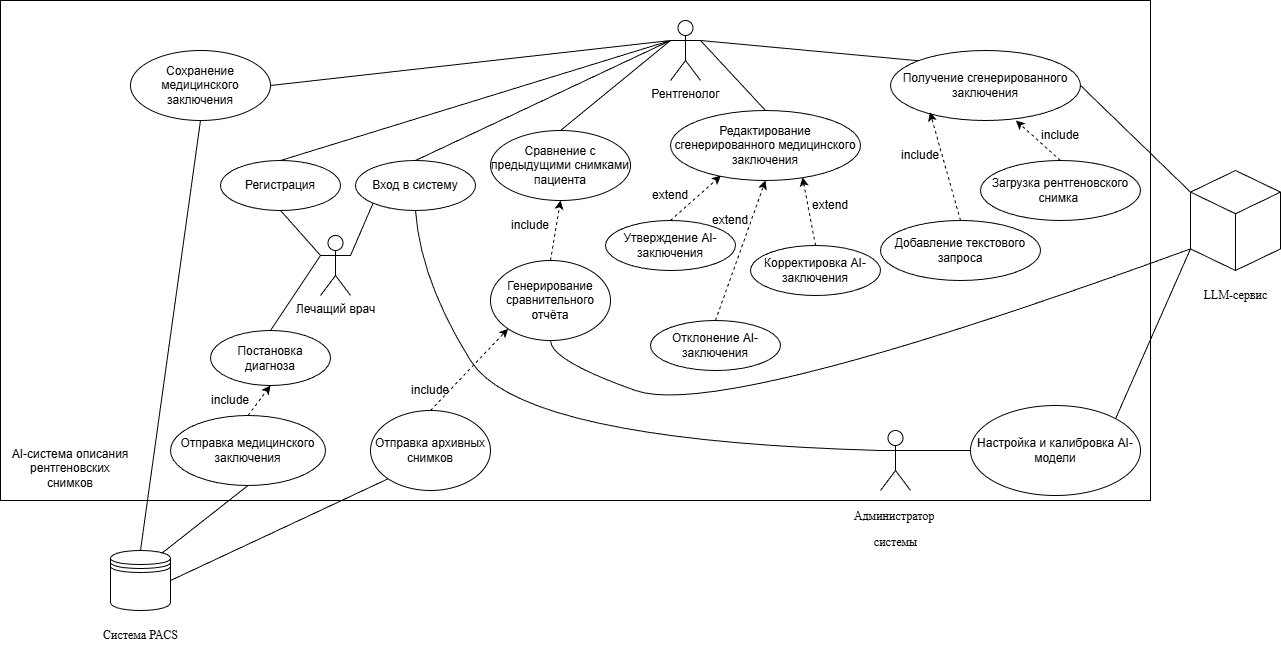

The diagram above was exported from draw.io. Its source (the exported page's mxGraphModel, read from the mxfile embedded in the PNG):
<mxGraphModel dx="2276" dy="1885" grid="1" gridSize="10" guides="1" tooltips="1" connect="1" arrows="1" fold="1" page="1" pageScale="1" pageWidth="850" pageHeight="1100" background="none" math="0" shadow="0">
  <root>
    <mxCell id="0" />
    <mxCell id="1" parent="0" />
    <mxCell id="EQH73Tosfu8hrjuAkNuI-24" parent="1" style="rounded=0;whiteSpace=wrap;html=1;" value="" vertex="1">
      <mxGeometry height="500" width="1150" x="-470" y="-530" as="geometry" />
    </mxCell>
    <mxCell id="HUm_IR_F5-dx2o8foAno-1" parent="1" style="shape=umlActor;verticalLabelPosition=bottom;verticalAlign=top;html=1;outlineConnect=0;" value="Рентгенолог" vertex="1">
      <mxGeometry height="60" width="30" x="200" y="-510" as="geometry" />
    </mxCell>
    <mxCell id="HUm_IR_F5-dx2o8foAno-3" parent="1" style="shape=umlActor;verticalLabelPosition=bottom;verticalAlign=top;html=1;outlineConnect=0;" value="Лечащий врач" vertex="1">
      <mxGeometry height="60" width="30" x="-150" y="-295" as="geometry" />
    </mxCell>
    <mxCell id="HUm_IR_F5-dx2o8foAno-4" parent="1" style="shape=umlActor;verticalLabelPosition=bottom;verticalAlign=top;html=1;outlineConnect=0;" value="&lt;p class=&quot;MsoNormal&quot;&gt;&lt;span style=&quot;mso-spacerun:'yes';font-family:'Times New Roman';mso-fareast-font-family:SimSun;&lt;br/&gt;font-size:14,0000pt;&quot;&gt;Администратор&amp;nbsp;&lt;/span&gt;&lt;/p&gt;&lt;p class=&quot;MsoNormal&quot;&gt;&lt;span style=&quot;mso-spacerun:'yes';font-family:'Times New Roman';mso-fareast-font-family:SimSun;&lt;br/&gt;font-size:14,0000pt;&quot;&gt;системы&lt;/span&gt;&lt;/p&gt;" vertex="1">
      <mxGeometry height="60" width="30" x="410" y="-100" as="geometry" />
    </mxCell>
    <mxCell id="HUm_IR_F5-dx2o8foAno-10" connectable="0" parent="1" style="group" value="" vertex="1">
      <mxGeometry height="150" width="90" x="720" y="-360" as="geometry" />
    </mxCell>
    <mxCell id="HUm_IR_F5-dx2o8foAno-8" parent="HUm_IR_F5-dx2o8foAno-10" style="html=1;whiteSpace=wrap;shape=isoCube2;backgroundOutline=1;isoAngle=15;" value="" vertex="1">
      <mxGeometry height="100" width="90" as="geometry" />
    </mxCell>
    <mxCell id="HUm_IR_F5-dx2o8foAno-9" parent="HUm_IR_F5-dx2o8foAno-10" style="text;html=1;align=center;verticalAlign=middle;resizable=0;points=[];autosize=1;strokeColor=none;fillColor=none;" value="&lt;p class=&quot;MsoNormal&quot;&gt;&lt;span style=&quot;mso-spacerun:'yes';font-family:'Times New Roman';mso-fareast-font-family:SimSun;&lt;br/&gt;font-size:14,0000pt;&quot;&gt;LLM-&lt;/span&gt;&lt;span style=&quot;mso-spacerun:'yes';font-family:'Times New Roman';mso-fareast-font-family:SimSun;&lt;br/&gt;font-size:14,0000pt;&quot;&gt;сервис&lt;/span&gt;&lt;/p&gt;" vertex="1">
      <mxGeometry height="50" width="90" y="100" as="geometry" />
    </mxCell>
    <mxCell id="HUm_IR_F5-dx2o8foAno-11" connectable="0" parent="1" style="group" value="" vertex="1">
      <mxGeometry height="110" width="100" x="-380" y="20" as="geometry" />
    </mxCell>
    <mxCell id="HUm_IR_F5-dx2o8foAno-6" parent="HUm_IR_F5-dx2o8foAno-11" style="shape=datastore;whiteSpace=wrap;html=1;" value="" vertex="1">
      <mxGeometry height="60" width="60" x="20" as="geometry" />
    </mxCell>
    <mxCell id="HUm_IR_F5-dx2o8foAno-7" parent="HUm_IR_F5-dx2o8foAno-11" style="text;html=1;align=center;verticalAlign=middle;resizable=0;points=[];autosize=1;strokeColor=none;fillColor=none;" value="&lt;p class=&quot;MsoNormal&quot;&gt;&lt;span style=&quot;mso-spacerun:'yes';font-family:'Times New Roman';mso-fareast-font-family:SimSun;&lt;br/&gt;font-size:14,0000pt;&quot;&gt;Система &lt;/span&gt;&lt;span style=&quot;mso-spacerun:'yes';font-family:'Times New Roman';mso-fareast-font-family:SimSun;&lt;br/&gt;font-size:14,0000pt;&quot;&gt;PACS&lt;/span&gt;&lt;/p&gt;" vertex="1">
      <mxGeometry height="50" width="100" y="60" as="geometry" />
    </mxCell>
    <mxCell id="EQH73Tosfu8hrjuAkNuI-1" parent="1" style="ellipse;whiteSpace=wrap;html=1;" value="Регистрация" vertex="1">
      <mxGeometry height="50" width="120" x="-250" y="-370" as="geometry" />
    </mxCell>
    <mxCell id="EQH73Tosfu8hrjuAkNuI-4" parent="1" style="ellipse;whiteSpace=wrap;html=1;" value="Вход в систему" vertex="1">
      <mxGeometry height="50" width="120" x="-115" y="-370" as="geometry" />
    </mxCell>
    <mxCell id="EQH73Tosfu8hrjuAkNuI-34" parent="1" style="ellipse;whiteSpace=wrap;html=1;" value="&lt;p class=&quot;MsoNormal&quot;&gt;Настройка и калибровка AI-модели&lt;/p&gt;" vertex="1">
      <mxGeometry height="90" width="170" x="500" y="-125" as="geometry" />
    </mxCell>
    <mxCell id="EQH73Tosfu8hrjuAkNuI-36" edge="1" parent="1" source="HUm_IR_F5-dx2o8foAno-4" style="endArrow=none;html=1;rounded=0;exitX=1;exitY=0.3333333333333333;exitDx=0;exitDy=0;exitPerimeter=0;entryX=0;entryY=0.5;entryDx=0;entryDy=0;" target="EQH73Tosfu8hrjuAkNuI-34" value="">
      <mxGeometry height="50" relative="1" width="50" as="geometry">
        <mxPoint x="470" y="-130" as="sourcePoint" />
        <mxPoint x="500" y="-80" as="targetPoint" />
      </mxGeometry>
    </mxCell>
    <mxCell id="EQH73Tosfu8hrjuAkNuI-45" edge="1" parent="1" source="EQH73Tosfu8hrjuAkNuI-34" style="endArrow=none;html=1;rounded=0;entryX=0;entryY=0;entryDx=0;entryDy=78.39291168278956;entryPerimeter=0;exitX=1;exitY=0;exitDx=0;exitDy=0;" target="HUm_IR_F5-dx2o8foAno-8" value="">
      <mxGeometry height="50" relative="1" width="50" as="geometry">
        <mxPoint x="400" y="-120" as="sourcePoint" />
        <mxPoint x="450" y="-170" as="targetPoint" />
      </mxGeometry>
    </mxCell>
    <mxCell id="EQH73Tosfu8hrjuAkNuI-60" parent="1" style="text;html=1;whiteSpace=wrap;strokeColor=none;fillColor=none;align=center;verticalAlign=middle;rounded=0;" value="AI-система описания рентгеновских снимков" vertex="1">
      <mxGeometry height="105" width="120" x="-460" y="-115" as="geometry" />
    </mxCell>
    <mxCell id="RjFkSepEJxsw6bG3wGto-5" edge="1" parent="1" source="HUm_IR_F5-dx2o8foAno-4" style="curved=1;endArrow=none;html=1;rounded=0;entryX=0.5;entryY=1;entryDx=0;entryDy=0;exitX=0;exitY=0.3333333333333333;exitDx=0;exitDy=0;exitPerimeter=0;endFill=0;" target="EQH73Tosfu8hrjuAkNuI-4" value="">
      <mxGeometry height="50" relative="1" width="50" as="geometry">
        <Array as="points">
          <mxPoint x="50" y="-90" />
          <mxPoint x="-50" y="-250" />
        </Array>
        <mxPoint x="250" y="-30" as="sourcePoint" />
        <mxPoint x="300" y="-80" as="targetPoint" />
      </mxGeometry>
    </mxCell>
    <mxCell id="RjFkSepEJxsw6bG3wGto-9" edge="1" parent="1" source="EQH73Tosfu8hrjuAkNuI-1" style="endArrow=none;html=1;rounded=0;entryX=0;entryY=0.3333333333333333;entryDx=0;entryDy=0;entryPerimeter=0;exitX=0.5;exitY=0;exitDx=0;exitDy=0;" target="HUm_IR_F5-dx2o8foAno-1" value="">
      <mxGeometry height="50" relative="1" width="50" as="geometry">
        <mxPoint x="280" y="-150" as="sourcePoint" />
        <mxPoint x="330" y="-200" as="targetPoint" />
      </mxGeometry>
    </mxCell>
    <mxCell id="RjFkSepEJxsw6bG3wGto-10" edge="1" parent="1" source="EQH73Tosfu8hrjuAkNuI-4" style="endArrow=none;html=1;rounded=0;exitX=0.5;exitY=0;exitDx=0;exitDy=0;entryX=0;entryY=0.3333333333333333;entryDx=0;entryDy=0;entryPerimeter=0;" target="HUm_IR_F5-dx2o8foAno-1" value="">
      <mxGeometry height="50" relative="1" width="50" as="geometry">
        <mxPoint x="280" y="-150" as="sourcePoint" />
        <mxPoint x="50" y="-500" as="targetPoint" />
      </mxGeometry>
    </mxCell>
    <mxCell id="RjFkSepEJxsw6bG3wGto-11" edge="1" parent="1" source="HUm_IR_F5-dx2o8foAno-3" style="endArrow=none;html=1;rounded=0;entryX=0.5;entryY=1;entryDx=0;entryDy=0;exitX=0;exitY=0.3333333333333333;exitDx=0;exitDy=0;exitPerimeter=0;" target="EQH73Tosfu8hrjuAkNuI-1" value="">
      <mxGeometry height="50" relative="1" width="50" as="geometry">
        <mxPoint x="280" y="-150" as="sourcePoint" />
        <mxPoint x="330" y="-200" as="targetPoint" />
      </mxGeometry>
    </mxCell>
    <mxCell id="RjFkSepEJxsw6bG3wGto-13" edge="1" parent="1" source="HUm_IR_F5-dx2o8foAno-3" style="endArrow=none;html=1;rounded=0;entryX=0;entryY=1;entryDx=0;entryDy=0;exitX=1;exitY=0.3333333333333333;exitDx=0;exitDy=0;exitPerimeter=0;" target="EQH73Tosfu8hrjuAkNuI-4" value="">
      <mxGeometry height="50" relative="1" width="50" as="geometry">
        <mxPoint x="280" y="-150" as="sourcePoint" />
        <mxPoint x="330" y="-200" as="targetPoint" />
      </mxGeometry>
    </mxCell>
    <mxCell id="RjFkSepEJxsw6bG3wGto-14" parent="1" style="ellipse;whiteSpace=wrap;html=1;" value="Получение сгенерированного заключения" vertex="1">
      <mxGeometry height="70" width="190" x="420" y="-480" as="geometry" />
    </mxCell>
    <mxCell id="RjFkSepEJxsw6bG3wGto-15" edge="1" parent="1" source="RjFkSepEJxsw6bG3wGto-14" style="endArrow=none;html=1;rounded=0;entryX=1;entryY=0.3333333333333333;entryDx=0;entryDy=0;entryPerimeter=0;exitX=0;exitY=0;exitDx=0;exitDy=0;" target="HUm_IR_F5-dx2o8foAno-1" value="">
      <mxGeometry height="50" relative="1" width="50" as="geometry">
        <mxPoint x="280" y="-150" as="sourcePoint" />
        <mxPoint x="330" y="-200" as="targetPoint" />
      </mxGeometry>
    </mxCell>
    <mxCell id="RjFkSepEJxsw6bG3wGto-16" edge="1" parent="1" source="RjFkSepEJxsw6bG3wGto-14" style="endArrow=none;html=1;rounded=0;entryX=0;entryY=0;entryDx=0;entryDy=21.60708831721044;entryPerimeter=0;exitX=1;exitY=0.5;exitDx=0;exitDy=0;" target="HUm_IR_F5-dx2o8foAno-8" value="">
      <mxGeometry height="50" relative="1" width="50" as="geometry">
        <mxPoint x="280" y="-150" as="sourcePoint" />
        <mxPoint x="330" y="-200" as="targetPoint" />
      </mxGeometry>
    </mxCell>
    <mxCell id="RjFkSepEJxsw6bG3wGto-17" parent="1" style="ellipse;whiteSpace=wrap;html=1;" value="Добавление текстового запроса" vertex="1">
      <mxGeometry height="60" width="160" x="410" y="-310" as="geometry" />
    </mxCell>
    <mxCell id="RjFkSepEJxsw6bG3wGto-18" parent="1" style="ellipse;whiteSpace=wrap;html=1;" value="Загрузка рентгеновского снимка&amp;nbsp;" vertex="1">
      <mxGeometry height="60" width="160" x="510" y="-370" as="geometry" />
    </mxCell>
    <mxCell id="RjFkSepEJxsw6bG3wGto-20" edge="1" parent="1" source="RjFkSepEJxsw6bG3wGto-18" style="endArrow=classic;dashed=1;html=1;rounded=0;endFill=1;entryX=0.66;entryY=1.002;entryDx=0;entryDy=0;exitX=0.5;exitY=0;exitDx=0;exitDy=0;entryPerimeter=0;" target="RjFkSepEJxsw6bG3wGto-14" value="">
      <mxGeometry height="50" relative="1" width="50" as="geometry">
        <mxPoint x="280" y="-150" as="sourcePoint" />
        <mxPoint x="330" y="-200" as="targetPoint" />
      </mxGeometry>
    </mxCell>
    <mxCell id="RjFkSepEJxsw6bG3wGto-21" edge="1" parent="1" source="RjFkSepEJxsw6bG3wGto-17" style="endArrow=classic;dashed=1;html=1;rounded=0;endFill=1;entryX=0.208;entryY=0.883;entryDx=0;entryDy=0;exitX=0.5;exitY=0;exitDx=0;exitDy=0;entryPerimeter=0;" target="RjFkSepEJxsw6bG3wGto-14" value="">
      <mxGeometry height="50" relative="1" width="50" as="geometry">
        <mxPoint x="348" y="-160" as="sourcePoint" />
        <mxPoint x="260" y="-230" as="targetPoint" />
      </mxGeometry>
    </mxCell>
    <mxCell id="RjFkSepEJxsw6bG3wGto-22" parent="1" style="text;html=1;whiteSpace=wrap;strokeColor=none;fillColor=none;align=center;verticalAlign=middle;rounded=0;" value="include" vertex="1">
      <mxGeometry height="30" width="60" x="420" y="-390" as="geometry" />
    </mxCell>
    <mxCell id="RjFkSepEJxsw6bG3wGto-23" parent="1" style="text;html=1;whiteSpace=wrap;strokeColor=none;fillColor=none;align=center;verticalAlign=middle;rounded=0;" value="include" vertex="1">
      <mxGeometry height="30" width="60" x="560" y="-410" as="geometry" />
    </mxCell>
    <mxCell id="RjFkSepEJxsw6bG3wGto-24" parent="1" style="ellipse;whiteSpace=wrap;html=1;" value="Редактирование сгенерированного медицинского заключения" vertex="1">
      <mxGeometry height="70" width="190" x="200" y="-420" as="geometry" />
    </mxCell>
    <mxCell id="RjFkSepEJxsw6bG3wGto-25" edge="1" parent="1" source="RjFkSepEJxsw6bG3wGto-24" style="endArrow=none;html=1;rounded=0;exitX=0.5;exitY=0;exitDx=0;exitDy=0;entryX=1;entryY=0.3333333333333333;entryDx=0;entryDy=0;entryPerimeter=0;" target="HUm_IR_F5-dx2o8foAno-1" value="">
      <mxGeometry height="50" relative="1" width="50" as="geometry">
        <mxPoint x="260" y="-290" as="sourcePoint" />
        <mxPoint x="50" y="-500" as="targetPoint" />
      </mxGeometry>
    </mxCell>
    <mxCell id="RjFkSepEJxsw6bG3wGto-30" parent="1" style="ellipse;whiteSpace=wrap;html=1;" value="Отклонение AI-заключения" vertex="1">
      <mxGeometry height="50" width="130" x="180" y="-210" as="geometry" />
    </mxCell>
    <mxCell id="RjFkSepEJxsw6bG3wGto-31" parent="1" style="ellipse;whiteSpace=wrap;html=1;" value="Корректировка AI-заключения" vertex="1">
      <mxGeometry height="50" width="130" x="280" y="-285" as="geometry" />
    </mxCell>
    <mxCell id="RjFkSepEJxsw6bG3wGto-32" parent="1" style="ellipse;whiteSpace=wrap;html=1;" value="Утверждение AI-заключения" vertex="1">
      <mxGeometry height="50" width="130" x="135" y="-310" as="geometry" />
    </mxCell>
    <mxCell id="RjFkSepEJxsw6bG3wGto-33" edge="1" parent="1" source="RjFkSepEJxsw6bG3wGto-30" style="endArrow=classic;dashed=1;html=1;rounded=0;endFill=1;entryX=0.5;entryY=1;entryDx=0;entryDy=0;exitX=0.5;exitY=0;exitDx=0;exitDy=0;" target="RjFkSepEJxsw6bG3wGto-24" value="">
      <mxGeometry height="50" relative="1" width="50" as="geometry">
        <mxPoint x="230" y="-228" as="sourcePoint" />
        <mxPoint x="273" y="-260" as="targetPoint" />
      </mxGeometry>
    </mxCell>
    <mxCell id="RjFkSepEJxsw6bG3wGto-34" edge="1" parent="1" source="RjFkSepEJxsw6bG3wGto-31" style="endArrow=classic;dashed=1;html=1;rounded=0;endFill=1;entryX=0.695;entryY=0.955;entryDx=0;entryDy=0;exitX=0.5;exitY=0;exitDx=0;exitDy=0;entryPerimeter=0;" target="RjFkSepEJxsw6bG3wGto-24" value="">
      <mxGeometry height="50" relative="1" width="50" as="geometry">
        <mxPoint x="290" y="-110" as="sourcePoint" />
        <mxPoint x="370" y="-270" as="targetPoint" />
      </mxGeometry>
    </mxCell>
    <mxCell id="RjFkSepEJxsw6bG3wGto-35" edge="1" parent="1" source="RjFkSepEJxsw6bG3wGto-32" style="endArrow=classic;dashed=1;html=1;rounded=0;endFill=1;entryX=0.265;entryY=0.931;entryDx=0;entryDy=0;exitX=0.5;exitY=0;exitDx=0;exitDy=0;entryPerimeter=0;" target="RjFkSepEJxsw6bG3wGto-24" value="">
      <mxGeometry height="50" relative="1" width="50" as="geometry">
        <mxPoint x="260" y="-50" as="sourcePoint" />
        <mxPoint x="340" y="-210" as="targetPoint" />
      </mxGeometry>
    </mxCell>
    <mxCell id="RjFkSepEJxsw6bG3wGto-36" parent="1" style="text;html=1;whiteSpace=wrap;strokeColor=none;fillColor=none;align=center;verticalAlign=middle;rounded=0;" value="extend" vertex="1">
      <mxGeometry height="30" width="60" x="170" y="-350" as="geometry" />
    </mxCell>
    <mxCell id="RjFkSepEJxsw6bG3wGto-37" parent="1" style="text;html=1;whiteSpace=wrap;strokeColor=none;fillColor=none;align=center;verticalAlign=middle;rounded=0;" value="extend" vertex="1">
      <mxGeometry height="30" width="60" x="230" y="-325" as="geometry" />
    </mxCell>
    <mxCell id="RjFkSepEJxsw6bG3wGto-38" parent="1" style="text;html=1;whiteSpace=wrap;strokeColor=none;fillColor=none;align=center;verticalAlign=middle;rounded=0;" value="extend" vertex="1">
      <mxGeometry height="30" width="60" x="330" y="-340" as="geometry" />
    </mxCell>
    <mxCell id="RjFkSepEJxsw6bG3wGto-39" parent="1" style="ellipse;whiteSpace=wrap;html=1;" value="Сравнение с предыдущими снимками пациента" vertex="1">
      <mxGeometry height="70" width="140" x="20" y="-400" as="geometry" />
    </mxCell>
    <mxCell id="RjFkSepEJxsw6bG3wGto-40" edge="1" parent="1" source="RjFkSepEJxsw6bG3wGto-39" style="endArrow=none;html=1;rounded=0;entryX=0;entryY=0.3333333333333333;entryDx=0;entryDy=0;entryPerimeter=0;exitX=0.5;exitY=0;exitDx=0;exitDy=0;" target="HUm_IR_F5-dx2o8foAno-1" value="">
      <mxGeometry height="50" relative="1" width="50" as="geometry">
        <mxPoint x="290" y="-280" as="sourcePoint" />
        <mxPoint x="340" y="-330" as="targetPoint" />
      </mxGeometry>
    </mxCell>
    <mxCell id="RjFkSepEJxsw6bG3wGto-42" edge="1" parent="1" source="HUm_IR_F5-dx2o8foAno-8" style="curved=1;endArrow=none;html=1;rounded=0;endFill=0;entryX=0.5;entryY=1;entryDx=0;entryDy=0;exitX=0;exitY=0;exitDx=0;exitDy=78.39291168278956;exitPerimeter=0;" target="RjFkSepEJxsw6bG3wGto-45" value="">
      <mxGeometry height="50" relative="1" width="50" as="geometry">
        <Array as="points">
          <mxPoint x="250" y="-110" />
          <mxPoint x="80" y="-170" />
        </Array>
        <mxPoint x="250" y="-140" as="sourcePoint" />
        <mxPoint x="300" y="-190" as="targetPoint" />
      </mxGeometry>
    </mxCell>
    <mxCell id="RjFkSepEJxsw6bG3wGto-45" parent="1" style="ellipse;whiteSpace=wrap;html=1;" value="Генерирование сравнительного отчёта" vertex="1">
      <mxGeometry height="80" width="120" x="20" y="-270" as="geometry" />
    </mxCell>
    <mxCell id="RjFkSepEJxsw6bG3wGto-47" parent="1" style="text;html=1;whiteSpace=wrap;strokeColor=none;fillColor=none;align=center;verticalAlign=middle;rounded=0;" value="include" vertex="1">
      <mxGeometry height="30" width="60" x="-70" y="-155" as="geometry" />
    </mxCell>
    <mxCell id="RjFkSepEJxsw6bG3wGto-49" edge="1" parent="1" source="RjFkSepEJxsw6bG3wGto-45" style="endArrow=classic;dashed=1;html=1;rounded=0;endFill=1;entryX=0.5;entryY=1;entryDx=0;entryDy=0;exitX=0.5;exitY=0;exitDx=0;exitDy=0;" target="RjFkSepEJxsw6bG3wGto-39" value="">
      <mxGeometry height="50" relative="1" width="50" as="geometry">
        <mxPoint x="280" y="-192" as="sourcePoint" />
        <mxPoint x="250" y="-300" as="targetPoint" />
      </mxGeometry>
    </mxCell>
    <mxCell id="RjFkSepEJxsw6bG3wGto-50" parent="1" style="text;html=1;whiteSpace=wrap;strokeColor=none;fillColor=none;align=center;verticalAlign=middle;rounded=0;" value="include" vertex="1">
      <mxGeometry height="30" width="60" x="30" y="-320" as="geometry" />
    </mxCell>
    <mxCell id="RjFkSepEJxsw6bG3wGto-52" parent="1" style="ellipse;whiteSpace=wrap;html=1;" value="Сохранение медицинского заключения" vertex="1">
      <mxGeometry height="70" width="140" x="-340" y="-480" as="geometry" />
    </mxCell>
    <mxCell id="RjFkSepEJxsw6bG3wGto-53" edge="1" parent="1" source="RjFkSepEJxsw6bG3wGto-52" style="endArrow=none;html=1;rounded=0;entryX=0;entryY=0.3333333333333333;entryDx=0;entryDy=0;entryPerimeter=0;exitX=1;exitY=0.5;exitDx=0;exitDy=0;" target="HUm_IR_F5-dx2o8foAno-1" value="">
      <mxGeometry height="50" relative="1" width="50" as="geometry">
        <mxPoint x="-10" y="-250" as="sourcePoint" />
        <mxPoint x="40" y="-300" as="targetPoint" />
      </mxGeometry>
    </mxCell>
    <mxCell id="RjFkSepEJxsw6bG3wGto-54" edge="1" parent="1" source="HUm_IR_F5-dx2o8foAno-6" style="endArrow=none;html=1;rounded=0;entryX=0.5;entryY=1;entryDx=0;entryDy=0;exitX=0.5;exitY=0;exitDx=0;exitDy=0;" target="RjFkSepEJxsw6bG3wGto-52" value="">
      <mxGeometry height="50" relative="1" width="50" as="geometry">
        <mxPoint x="-10" y="-250" as="sourcePoint" />
        <mxPoint x="40" y="-300" as="targetPoint" />
      </mxGeometry>
    </mxCell>
    <mxCell id="RjFkSepEJxsw6bG3wGto-56" parent="1" style="ellipse;whiteSpace=wrap;html=1;" value="Постановка диагноза" vertex="1">
      <mxGeometry height="55" width="120" x="-260" y="-200" as="geometry" />
    </mxCell>
    <mxCell id="RjFkSepEJxsw6bG3wGto-58" parent="1" style="ellipse;whiteSpace=wrap;html=1;" value="Отправка медицинского заключения" vertex="1">
      <mxGeometry height="70" width="155" x="-300" y="-115" as="geometry" />
    </mxCell>
    <mxCell id="RjFkSepEJxsw6bG3wGto-60" parent="1" style="ellipse;whiteSpace=wrap;html=1;" value="Отправка архивных снимков" vertex="1">
      <mxGeometry height="80" width="120" x="-100" y="-120" as="geometry" />
    </mxCell>
    <mxCell id="RjFkSepEJxsw6bG3wGto-61" edge="1" parent="1" source="HUm_IR_F5-dx2o8foAno-6" style="endArrow=none;html=1;rounded=0;entryX=0;entryY=1;entryDx=0;entryDy=0;exitX=1;exitY=0.5;exitDx=0;exitDy=0;" target="RjFkSepEJxsw6bG3wGto-60" value="">
      <mxGeometry height="50" relative="1" width="50" as="geometry">
        <mxPoint x="-200" y="-110" as="sourcePoint" />
        <mxPoint x="-150" y="-160" as="targetPoint" />
      </mxGeometry>
    </mxCell>
    <mxCell id="RjFkSepEJxsw6bG3wGto-62" edge="1" parent="1" source="RjFkSepEJxsw6bG3wGto-58" style="endArrow=classic;dashed=1;html=1;rounded=0;endFill=1;exitX=0.5;exitY=0;exitDx=0;exitDy=0;entryX=0.5;entryY=1;entryDx=0;entryDy=0;" target="RjFkSepEJxsw6bG3wGto-56" value="">
      <mxGeometry height="50" relative="1" width="50" as="geometry">
        <mxPoint x="-210" y="-220" as="sourcePoint" />
        <mxPoint x="-160" y="-270" as="targetPoint" />
      </mxGeometry>
    </mxCell>
    <mxCell id="RjFkSepEJxsw6bG3wGto-63" edge="1" parent="1" source="RjFkSepEJxsw6bG3wGto-56" style="endArrow=none;html=1;rounded=0;entryX=0;entryY=0.3333333333333333;entryDx=0;entryDy=0;entryPerimeter=0;exitX=0.5;exitY=0;exitDx=0;exitDy=0;" target="HUm_IR_F5-dx2o8foAno-3" value="">
      <mxGeometry height="50" relative="1" width="50" as="geometry">
        <mxPoint x="-180" y="-170" as="sourcePoint" />
        <mxPoint x="-130" y="-220" as="targetPoint" />
      </mxGeometry>
    </mxCell>
    <mxCell id="RjFkSepEJxsw6bG3wGto-64" edge="1" parent="1" source="HUm_IR_F5-dx2o8foAno-6" style="endArrow=none;html=1;rounded=0;entryX=0.5;entryY=1;entryDx=0;entryDy=0;exitX=0.85;exitY=0.05;exitDx=0;exitDy=0;exitPerimeter=0;" target="RjFkSepEJxsw6bG3wGto-58" value="">
      <mxGeometry height="50" relative="1" width="50" as="geometry">
        <mxPoint x="-180" y="-170" as="sourcePoint" />
        <mxPoint x="-130" y="-220" as="targetPoint" />
      </mxGeometry>
    </mxCell>
    <mxCell id="RjFkSepEJxsw6bG3wGto-65" parent="1" style="text;html=1;whiteSpace=wrap;strokeColor=none;fillColor=none;align=center;verticalAlign=middle;rounded=0;" value="include" vertex="1">
      <mxGeometry height="30" width="60" x="-270" y="-145" as="geometry" />
    </mxCell>
    <mxCell id="RjFkSepEJxsw6bG3wGto-66" edge="1" parent="1" source="RjFkSepEJxsw6bG3wGto-60" style="endArrow=classic;dashed=1;html=1;rounded=0;endFill=1;exitX=0.5;exitY=0;exitDx=0;exitDy=0;entryX=0;entryY=1;entryDx=0;entryDy=0;" target="RjFkSepEJxsw6bG3wGto-45" value="">
      <mxGeometry height="50" relative="1" width="50" as="geometry">
        <mxPoint x="50" y="100" as="sourcePoint" />
        <mxPoint x="72" y="70" as="targetPoint" />
      </mxGeometry>
    </mxCell>
  </root>
</mxGraphModel>